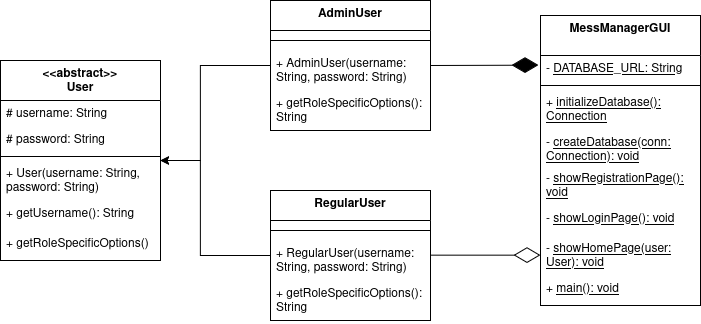

The diagram above was exported from draw.io. Its source (the exported page's mxGraphModel, read from the mxfile embedded in the PNG):
<mxGraphModel dx="1434" dy="729" grid="1" gridSize="10" guides="1" tooltips="1" connect="1" arrows="1" fold="1" page="1" pageScale="1" pageWidth="827" pageHeight="1169" math="0" shadow="0">
  <root>
    <mxCell id="WIyWlLk6GJQsqaUBKTNV-0" />
    <mxCell id="WIyWlLk6GJQsqaUBKTNV-1" parent="WIyWlLk6GJQsqaUBKTNV-0" />
    <mxCell id="ZjzwqMO1Nh2LTzyb41ce-13" value="&amp;lt;&amp;lt;abstract&amp;gt;&amp;gt;&lt;br&gt;User&lt;div&gt;&lt;br&gt;&lt;br&gt;&lt;/div&gt;" style="swimlane;fontStyle=1;align=center;verticalAlign=top;childLayout=stackLayout;horizontal=1;startSize=40;horizontalStack=0;resizeParent=1;resizeParentMax=0;resizeLast=0;collapsible=1;marginBottom=0;whiteSpace=wrap;html=1;" vertex="1" parent="WIyWlLk6GJQsqaUBKTNV-1">
      <mxGeometry x="64" y="120" width="160" height="200" as="geometry">
        <mxRectangle x="220" y="70" width="110" height="70" as="alternateBounds" />
      </mxGeometry>
    </mxCell>
    <mxCell id="ZjzwqMO1Nh2LTzyb41ce-14" value="# username: String" style="text;strokeColor=none;fillColor=none;align=left;verticalAlign=top;spacingLeft=4;spacingRight=4;overflow=hidden;rotatable=0;points=[[0,0.5],[1,0.5]];portConstraint=eastwest;whiteSpace=wrap;html=1;" vertex="1" parent="ZjzwqMO1Nh2LTzyb41ce-13">
      <mxGeometry y="40" width="160" height="26" as="geometry" />
    </mxCell>
    <mxCell id="ZjzwqMO1Nh2LTzyb41ce-18" value="# password: String" style="text;strokeColor=none;fillColor=none;align=left;verticalAlign=top;spacingLeft=4;spacingRight=4;overflow=hidden;rotatable=0;points=[[0,0.5],[1,0.5]];portConstraint=eastwest;whiteSpace=wrap;html=1;" vertex="1" parent="ZjzwqMO1Nh2LTzyb41ce-13">
      <mxGeometry y="66" width="160" height="26" as="geometry" />
    </mxCell>
    <mxCell id="ZjzwqMO1Nh2LTzyb41ce-15" value="" style="line;strokeWidth=1;fillColor=none;align=left;verticalAlign=middle;spacingTop=-1;spacingLeft=3;spacingRight=3;rotatable=0;labelPosition=right;points=[];portConstraint=eastwest;strokeColor=inherit;" vertex="1" parent="ZjzwqMO1Nh2LTzyb41ce-13">
      <mxGeometry y="92" width="160" height="8" as="geometry" />
    </mxCell>
    <mxCell id="ZjzwqMO1Nh2LTzyb41ce-16" value="&lt;div align=&quot;left&quot;&gt;+ User(username: String, password: String)&lt;/div&gt;" style="text;strokeColor=none;fillColor=none;align=left;verticalAlign=top;spacingLeft=4;spacingRight=4;overflow=hidden;rotatable=0;points=[[0,0.5],[1,0.5]];portConstraint=eastwest;whiteSpace=wrap;html=1;" vertex="1" parent="ZjzwqMO1Nh2LTzyb41ce-13">
      <mxGeometry y="100" width="160" height="40" as="geometry" />
    </mxCell>
    <mxCell id="ZjzwqMO1Nh2LTzyb41ce-19" value="+ getUsername(): String" style="text;strokeColor=none;fillColor=none;align=left;verticalAlign=top;spacingLeft=4;spacingRight=4;overflow=hidden;rotatable=0;points=[[0,0.5],[1,0.5]];portConstraint=eastwest;whiteSpace=wrap;html=1;" vertex="1" parent="ZjzwqMO1Nh2LTzyb41ce-13">
      <mxGeometry y="140" width="160" height="30" as="geometry" />
    </mxCell>
    <mxCell id="ZjzwqMO1Nh2LTzyb41ce-20" value="+ getRoleSpecificOptions()" style="text;strokeColor=none;fillColor=none;align=left;verticalAlign=top;spacingLeft=4;spacingRight=4;overflow=hidden;rotatable=0;points=[[0,0.5],[1,0.5]];portConstraint=eastwest;whiteSpace=wrap;html=1;" vertex="1" parent="ZjzwqMO1Nh2LTzyb41ce-13">
      <mxGeometry y="170" width="160" height="30" as="geometry" />
    </mxCell>
    <mxCell id="ZjzwqMO1Nh2LTzyb41ce-60" value="" style="edgeStyle=orthogonalEdgeStyle;rounded=0;orthogonalLoop=1;jettySize=auto;html=1;entryX=1;entryY=0.5;entryDx=0;entryDy=0;" edge="1" parent="WIyWlLk6GJQsqaUBKTNV-1" source="ZjzwqMO1Nh2LTzyb41ce-23" target="ZjzwqMO1Nh2LTzyb41ce-13">
      <mxGeometry relative="1" as="geometry">
        <Array as="points">
          <mxPoint x="264" y="315" />
          <mxPoint x="264" y="220" />
        </Array>
      </mxGeometry>
    </mxCell>
    <mxCell id="ZjzwqMO1Nh2LTzyb41ce-23" value="RegularUser" style="swimlane;fontStyle=1;align=center;verticalAlign=top;childLayout=stackLayout;horizontal=1;startSize=30;horizontalStack=0;resizeParent=1;resizeParentMax=0;resizeLast=0;collapsible=1;marginBottom=0;whiteSpace=wrap;html=1;" vertex="1" parent="WIyWlLk6GJQsqaUBKTNV-1">
      <mxGeometry x="334" y="250" width="160" height="130" as="geometry">
        <mxRectangle x="330" y="360" width="110" height="30" as="alternateBounds" />
      </mxGeometry>
    </mxCell>
    <mxCell id="ZjzwqMO1Nh2LTzyb41ce-26" value="" style="line;strokeWidth=1;fillColor=none;align=left;verticalAlign=middle;spacingTop=-1;spacingLeft=3;spacingRight=3;rotatable=0;labelPosition=right;points=[];portConstraint=eastwest;strokeColor=inherit;" vertex="1" parent="ZjzwqMO1Nh2LTzyb41ce-23">
      <mxGeometry y="30" width="160" height="20" as="geometry" />
    </mxCell>
    <mxCell id="ZjzwqMO1Nh2LTzyb41ce-27" value="+ RegularUser(username: String, password: String)" style="text;strokeColor=none;fillColor=none;align=left;verticalAlign=top;spacingLeft=4;spacingRight=4;overflow=hidden;rotatable=0;points=[[0,0.5],[1,0.5]];portConstraint=eastwest;whiteSpace=wrap;html=1;" vertex="1" parent="ZjzwqMO1Nh2LTzyb41ce-23">
      <mxGeometry y="50" width="160" height="40" as="geometry" />
    </mxCell>
    <mxCell id="ZjzwqMO1Nh2LTzyb41ce-28" value="+ getRoleSpecificOptions(): String" style="text;strokeColor=none;fillColor=none;align=left;verticalAlign=top;spacingLeft=4;spacingRight=4;overflow=hidden;rotatable=0;points=[[0,0.5],[1,0.5]];portConstraint=eastwest;whiteSpace=wrap;html=1;" vertex="1" parent="ZjzwqMO1Nh2LTzyb41ce-23">
      <mxGeometry y="90" width="160" height="40" as="geometry" />
    </mxCell>
    <mxCell id="ZjzwqMO1Nh2LTzyb41ce-61" value="" style="edgeStyle=orthogonalEdgeStyle;rounded=0;orthogonalLoop=1;jettySize=auto;html=1;" edge="1" parent="WIyWlLk6GJQsqaUBKTNV-1" source="ZjzwqMO1Nh2LTzyb41ce-30">
      <mxGeometry relative="1" as="geometry">
        <mxPoint x="224" y="220" as="targetPoint" />
        <Array as="points">
          <mxPoint x="264" y="125" />
          <mxPoint x="264" y="220" />
          <mxPoint x="224" y="220" />
        </Array>
      </mxGeometry>
    </mxCell>
    <mxCell id="ZjzwqMO1Nh2LTzyb41ce-30" value="AdminUser" style="swimlane;fontStyle=1;align=center;verticalAlign=top;childLayout=stackLayout;horizontal=1;startSize=30;horizontalStack=0;resizeParent=1;resizeParentMax=0;resizeLast=0;collapsible=1;marginBottom=0;whiteSpace=wrap;html=1;" vertex="1" parent="WIyWlLk6GJQsqaUBKTNV-1">
      <mxGeometry x="334" y="60" width="160" height="130" as="geometry">
        <mxRectangle x="120" y="360" width="100" height="30" as="alternateBounds" />
      </mxGeometry>
    </mxCell>
    <mxCell id="ZjzwqMO1Nh2LTzyb41ce-31" value="" style="line;strokeWidth=1;fillColor=none;align=left;verticalAlign=middle;spacingTop=-1;spacingLeft=3;spacingRight=3;rotatable=0;labelPosition=right;points=[];portConstraint=eastwest;strokeColor=inherit;" vertex="1" parent="ZjzwqMO1Nh2LTzyb41ce-30">
      <mxGeometry y="30" width="160" height="20" as="geometry" />
    </mxCell>
    <mxCell id="ZjzwqMO1Nh2LTzyb41ce-32" value="+ AdminUser(username: String, password: String)" style="text;strokeColor=none;fillColor=none;align=left;verticalAlign=top;spacingLeft=4;spacingRight=4;overflow=hidden;rotatable=0;points=[[0,0.5],[1,0.5]];portConstraint=eastwest;whiteSpace=wrap;html=1;" vertex="1" parent="ZjzwqMO1Nh2LTzyb41ce-30">
      <mxGeometry y="50" width="160" height="40" as="geometry" />
    </mxCell>
    <mxCell id="ZjzwqMO1Nh2LTzyb41ce-33" value="+ getRoleSpecificOptions(): String" style="text;strokeColor=none;fillColor=none;align=left;verticalAlign=top;spacingLeft=4;spacingRight=4;overflow=hidden;rotatable=0;points=[[0,0.5],[1,0.5]];portConstraint=eastwest;whiteSpace=wrap;html=1;" vertex="1" parent="ZjzwqMO1Nh2LTzyb41ce-30">
      <mxGeometry y="90" width="160" height="40" as="geometry" />
    </mxCell>
    <mxCell id="ZjzwqMO1Nh2LTzyb41ce-34" value="MessManagerGUI" style="swimlane;fontStyle=1;align=center;verticalAlign=top;childLayout=stackLayout;horizontal=1;startSize=40;horizontalStack=0;resizeParent=1;resizeParentMax=0;resizeLast=0;collapsible=1;marginBottom=0;whiteSpace=wrap;html=1;" vertex="1" parent="WIyWlLk6GJQsqaUBKTNV-1">
      <mxGeometry x="604" y="75" width="160" height="290" as="geometry">
        <mxRectangle x="520" y="70" width="140" height="40" as="alternateBounds" />
      </mxGeometry>
    </mxCell>
    <mxCell id="ZjzwqMO1Nh2LTzyb41ce-35" value="- &lt;u&gt;DATABASE_URL: String&lt;/u&gt;" style="text;strokeColor=none;fillColor=none;align=left;verticalAlign=top;spacingLeft=4;spacingRight=4;overflow=hidden;rotatable=0;points=[[0,0.5],[1,0.5]];portConstraint=eastwest;whiteSpace=wrap;html=1;" vertex="1" parent="ZjzwqMO1Nh2LTzyb41ce-34">
      <mxGeometry y="40" width="160" height="26" as="geometry" />
    </mxCell>
    <mxCell id="ZjzwqMO1Nh2LTzyb41ce-37" value="" style="line;strokeWidth=1;fillColor=none;align=left;verticalAlign=middle;spacingTop=-1;spacingLeft=3;spacingRight=3;rotatable=0;labelPosition=right;points=[];portConstraint=eastwest;strokeColor=inherit;" vertex="1" parent="ZjzwqMO1Nh2LTzyb41ce-34">
      <mxGeometry y="66" width="160" height="8" as="geometry" />
    </mxCell>
    <mxCell id="ZjzwqMO1Nh2LTzyb41ce-38" value="&lt;div align=&quot;left&quot;&gt;+ &lt;u&gt;initializeDatabase(): Connection&lt;/u&gt;&lt;/div&gt;" style="text;strokeColor=none;fillColor=none;align=left;verticalAlign=top;spacingLeft=4;spacingRight=4;overflow=hidden;rotatable=0;points=[[0,0.5],[1,0.5]];portConstraint=eastwest;whiteSpace=wrap;html=1;" vertex="1" parent="ZjzwqMO1Nh2LTzyb41ce-34">
      <mxGeometry y="74" width="160" height="40" as="geometry" />
    </mxCell>
    <mxCell id="ZjzwqMO1Nh2LTzyb41ce-39" value="- &lt;u&gt;createDatabase(conn: Connection): void&lt;/u&gt;" style="text;strokeColor=none;fillColor=none;align=left;verticalAlign=top;spacingLeft=4;spacingRight=4;overflow=hidden;rotatable=0;points=[[0,0.5],[1,0.5]];portConstraint=eastwest;whiteSpace=wrap;html=1;" vertex="1" parent="ZjzwqMO1Nh2LTzyb41ce-34">
      <mxGeometry y="114" width="160" height="36" as="geometry" />
    </mxCell>
    <mxCell id="ZjzwqMO1Nh2LTzyb41ce-40" value="- &lt;u&gt;showRegistrationPage(): void&lt;/u&gt;" style="text;strokeColor=none;fillColor=none;align=left;verticalAlign=top;spacingLeft=4;spacingRight=4;overflow=hidden;rotatable=0;points=[[0,0.5],[1,0.5]];portConstraint=eastwest;whiteSpace=wrap;html=1;" vertex="1" parent="ZjzwqMO1Nh2LTzyb41ce-34">
      <mxGeometry y="150" width="160" height="40" as="geometry" />
    </mxCell>
    <mxCell id="ZjzwqMO1Nh2LTzyb41ce-41" value="- &lt;u&gt;showLoginPage(): void&lt;/u&gt;" style="text;strokeColor=none;fillColor=none;align=left;verticalAlign=top;spacingLeft=4;spacingRight=4;overflow=hidden;rotatable=0;points=[[0,0.5],[1,0.5]];portConstraint=eastwest;whiteSpace=wrap;html=1;" vertex="1" parent="ZjzwqMO1Nh2LTzyb41ce-34">
      <mxGeometry y="190" width="160" height="30" as="geometry" />
    </mxCell>
    <mxCell id="ZjzwqMO1Nh2LTzyb41ce-42" value="- &lt;u&gt;showHomePage(user: User): void&lt;/u&gt;" style="text;strokeColor=none;fillColor=none;align=left;verticalAlign=top;spacingLeft=4;spacingRight=4;overflow=hidden;rotatable=0;points=[[0,0.5],[1,0.5]];portConstraint=eastwest;whiteSpace=wrap;html=1;" vertex="1" parent="ZjzwqMO1Nh2LTzyb41ce-34">
      <mxGeometry y="220" width="160" height="40" as="geometry" />
    </mxCell>
    <mxCell id="ZjzwqMO1Nh2LTzyb41ce-43" value="+ &lt;u&gt;main(): void&lt;/u&gt;" style="text;strokeColor=none;fillColor=none;align=left;verticalAlign=top;spacingLeft=4;spacingRight=4;overflow=hidden;rotatable=0;points=[[0,0.5],[1,0.5]];portConstraint=eastwest;whiteSpace=wrap;html=1;" vertex="1" parent="ZjzwqMO1Nh2LTzyb41ce-34">
      <mxGeometry y="260" width="160" height="30" as="geometry" />
    </mxCell>
    <mxCell id="ZjzwqMO1Nh2LTzyb41ce-62" value="" style="endArrow=diamondThin;endFill=1;endSize=24;html=1;rounded=0;" edge="1" parent="WIyWlLk6GJQsqaUBKTNV-1">
      <mxGeometry width="160" relative="1" as="geometry">
        <mxPoint x="494" y="125" as="sourcePoint" />
        <mxPoint x="602" y="124.66" as="targetPoint" />
        <Array as="points" />
      </mxGeometry>
    </mxCell>
    <mxCell id="ZjzwqMO1Nh2LTzyb41ce-63" value="" style="endArrow=diamondThin;endFill=0;endSize=24;html=1;rounded=0;exitX=1;exitY=0.5;exitDx=0;exitDy=0;" edge="1" parent="WIyWlLk6GJQsqaUBKTNV-1">
      <mxGeometry width="160" relative="1" as="geometry">
        <mxPoint x="494.0000000000002" y="314.66" as="sourcePoint" />
        <mxPoint x="604" y="314.66" as="targetPoint" />
      </mxGeometry>
    </mxCell>
  </root>
</mxGraphModel>